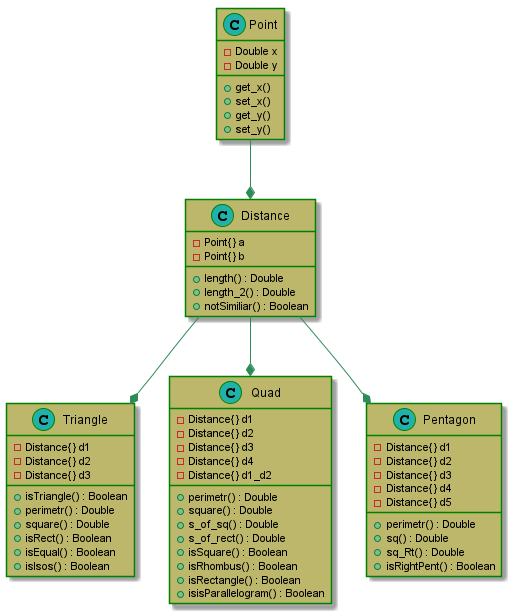

The diagram above was rendered by PlantUML. Its source (embedded in the PNG):
@startuml

skinparam class {
	BackgroundColor DarkKhaki
	ArrowColor SeaGreen
	BorderColor Green
}
skinparam stereotypeCBackgroundColor LightSeaGreen



class Point {
-Double x
-Double y

+get_x()
+set_x()
+get_y()
+set_y()
}

class Distance{
-Point{} a
-Point{} b

+length() : Double
+length_2() : Double
+notSimiliar() : Boolean
}

class Triangle{
-Distance{} d1
-Distance{} d2
-Distance{} d3

+isTriangle() : Boolean
+perimetr() : Double
+square() : Double
+isRect() : Boolean
+isEqual() : Boolean
+isIsos() : Boolean
}

class Quad{
-Distance{} d1
-Distance{} d2
-Distance{} d3
-Distance{} d4
-Distance{} d1_d2

+perimetr() : Double
+square() : Double
+s_of_sq() : Double
+s_of_rect() : Double
+isSquare() : Boolean
+isRhombus() : Boolean
+isRectangle() : Boolean
+isisParallelogram() : Boolean
}

class Pentagon{
-Distance{} d1
-Distance{} d2
-Distance{} d3
-Distance{} d4
-Distance{} d5

+perimetr() : Double
+sq() : Double
+sq_Rt() : Double
+isRightPent() : Boolean
}

Point --* Distance
Distance --* Triangle
Distance --* Quad
Distance --* Pentagon

@enduml